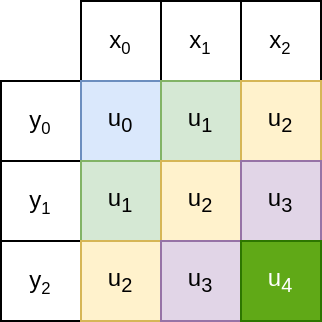

The diagram above was exported from draw.io. Its source (the exported page's mxGraphModel, read from the mxfile embedded in the PNG):
<mxGraphModel dx="3338" dy="1877" grid="1" gridSize="10" guides="1" tooltips="1" connect="1" arrows="1" fold="1" page="1" pageScale="1" pageWidth="1169" pageHeight="827" math="0" shadow="0">
  <root>
    <mxCell id="0" />
    <mxCell id="1" parent="0" />
    <mxCell id="3ACz7ravBwHRUCFG5NJF-17" value="x&lt;span style=&quot;font-size: 10px&quot;&gt;&lt;sub&gt;0&lt;/sub&gt;&lt;/span&gt;" style="rounded=0;whiteSpace=wrap;html=1;" parent="1" vertex="1">
      <mxGeometry x="260" y="220" width="40" height="40" as="geometry" />
    </mxCell>
    <mxCell id="3ACz7ravBwHRUCFG5NJF-18" value="&lt;span&gt;x&lt;/span&gt;&lt;span style=&quot;font-size: 10px&quot;&gt;&lt;sub&gt;1&lt;/sub&gt;&lt;/span&gt;" style="rounded=0;whiteSpace=wrap;html=1;" parent="1" vertex="1">
      <mxGeometry x="300" y="220" width="40" height="40" as="geometry" />
    </mxCell>
    <mxCell id="3ACz7ravBwHRUCFG5NJF-19" value="&lt;span&gt;x&lt;/span&gt;&lt;span style=&quot;font-size: 10px&quot;&gt;&lt;sub&gt;2&lt;/sub&gt;&lt;/span&gt;" style="rounded=0;whiteSpace=wrap;html=1;" parent="1" vertex="1">
      <mxGeometry x="340" y="220" width="40" height="40" as="geometry" />
    </mxCell>
    <mxCell id="3ACz7ravBwHRUCFG5NJF-20" value="y&lt;span style=&quot;font-size: 10px&quot;&gt;&lt;sub&gt;0&lt;/sub&gt;&lt;/span&gt;" style="rounded=0;whiteSpace=wrap;html=1;" parent="1" vertex="1">
      <mxGeometry x="220" y="260" width="40" height="40" as="geometry" />
    </mxCell>
    <mxCell id="3ACz7ravBwHRUCFG5NJF-21" value="&lt;span&gt;y&lt;/span&gt;&lt;span style=&quot;font-size: 10px&quot;&gt;&lt;sub&gt;1&lt;/sub&gt;&lt;/span&gt;" style="rounded=0;whiteSpace=wrap;html=1;" parent="1" vertex="1">
      <mxGeometry x="220" y="300" width="40" height="40" as="geometry" />
    </mxCell>
    <mxCell id="3ACz7ravBwHRUCFG5NJF-22" value="&lt;span&gt;y&lt;/span&gt;&lt;span style=&quot;font-size: 10px&quot;&gt;&lt;sub&gt;2&lt;/sub&gt;&lt;/span&gt;" style="rounded=0;whiteSpace=wrap;html=1;" parent="1" vertex="1">
      <mxGeometry x="220" y="340" width="40" height="40" as="geometry" />
    </mxCell>
    <mxCell id="3ACz7ravBwHRUCFG5NJF-23" value="&lt;span style=&quot;font-size: 12px&quot;&gt;u&lt;/span&gt;&lt;sub&gt;0&lt;/sub&gt;" style="rounded=0;whiteSpace=wrap;html=1;fillColor=#dae8fc;strokeColor=#6c8ebf;" parent="1" vertex="1">
      <mxGeometry x="260" y="260" width="40" height="40" as="geometry" />
    </mxCell>
    <mxCell id="3ACz7ravBwHRUCFG5NJF-33" value="&lt;span style=&quot;font-size: 12px&quot;&gt;u&lt;/span&gt;&lt;sub&gt;1&lt;/sub&gt;" style="rounded=0;whiteSpace=wrap;html=1;fillColor=#d5e8d4;strokeColor=#82b366;" parent="1" vertex="1">
      <mxGeometry x="300" y="260" width="40" height="40" as="geometry" />
    </mxCell>
    <mxCell id="3ACz7ravBwHRUCFG5NJF-34" value="&lt;span style=&quot;font-size: 12px&quot;&gt;u&lt;/span&gt;&lt;sub&gt;1&lt;/sub&gt;" style="rounded=0;whiteSpace=wrap;html=1;fillColor=#d5e8d4;strokeColor=#82b366;" parent="1" vertex="1">
      <mxGeometry x="260" y="300" width="40" height="40" as="geometry" />
    </mxCell>
    <mxCell id="3ACz7ravBwHRUCFG5NJF-35" value="&lt;span style=&quot;font-size: 12px&quot;&gt;u&lt;/span&gt;&lt;sub&gt;2&lt;/sub&gt;" style="rounded=0;whiteSpace=wrap;html=1;fillColor=#fff2cc;strokeColor=#d6b656;" parent="1" vertex="1">
      <mxGeometry x="340" y="260" width="40" height="40" as="geometry" />
    </mxCell>
    <mxCell id="3ACz7ravBwHRUCFG5NJF-36" value="&lt;span style=&quot;font-size: 12px&quot;&gt;u&lt;/span&gt;&lt;sub&gt;2&lt;/sub&gt;" style="rounded=0;whiteSpace=wrap;html=1;fillColor=#fff2cc;strokeColor=#d6b656;" parent="1" vertex="1">
      <mxGeometry x="300" y="300" width="40" height="40" as="geometry" />
    </mxCell>
    <mxCell id="3ACz7ravBwHRUCFG5NJF-37" value="&lt;span style=&quot;font-size: 12px&quot;&gt;u&lt;/span&gt;&lt;sub&gt;2&lt;/sub&gt;" style="rounded=0;whiteSpace=wrap;html=1;fillColor=#fff2cc;strokeColor=#d6b656;" parent="1" vertex="1">
      <mxGeometry x="260" y="340" width="40" height="40" as="geometry" />
    </mxCell>
    <mxCell id="3ACz7ravBwHRUCFG5NJF-38" value="&lt;span style=&quot;font-size: 12px&quot;&gt;u&lt;/span&gt;&lt;sub&gt;3&lt;/sub&gt;" style="rounded=0;whiteSpace=wrap;html=1;fillColor=#e1d5e7;strokeColor=#9673a6;" parent="1" vertex="1">
      <mxGeometry x="340" y="300" width="40" height="40" as="geometry" />
    </mxCell>
    <mxCell id="3ACz7ravBwHRUCFG5NJF-39" value="&lt;span style=&quot;font-size: 12px&quot;&gt;u&lt;/span&gt;&lt;sub&gt;3&lt;/sub&gt;" style="rounded=0;whiteSpace=wrap;html=1;fillColor=#e1d5e7;strokeColor=#9673a6;" parent="1" vertex="1">
      <mxGeometry x="300" y="340" width="40" height="40" as="geometry" />
    </mxCell>
    <mxCell id="3ACz7ravBwHRUCFG5NJF-40" value="&lt;span style=&quot;font-size: 12px&quot;&gt;u&lt;/span&gt;&lt;sub&gt;4&lt;/sub&gt;" style="rounded=0;whiteSpace=wrap;html=1;fillColor=#60a917;strokeColor=#2D7600;fontColor=#ffffff;" parent="1" vertex="1">
      <mxGeometry x="340" y="340" width="40" height="40" as="geometry" />
    </mxCell>
  </root>
</mxGraphModel>